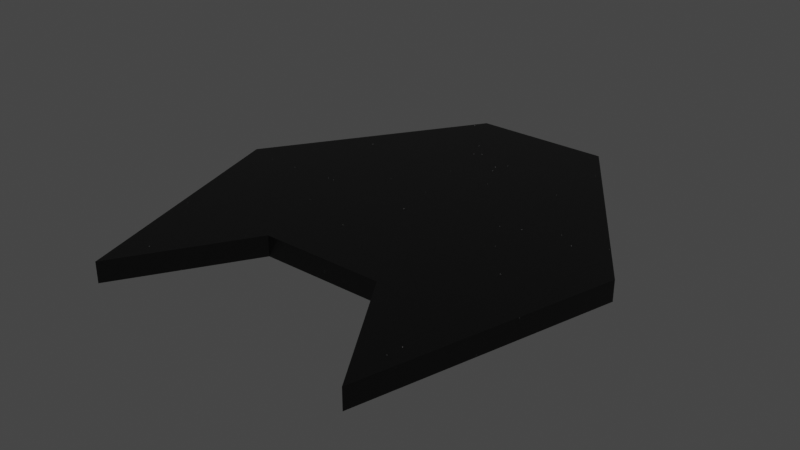 # Source: enemyship3.blend  (saved by Blender 2.92.15; exported with 4.5.12 LTS)
import bpy
from mathutils import Matrix  # noqa: F401  (used for matrix-valued properties, if any)

bpy.ops.wm.read_factory_settings(use_empty=True)
scene = bpy.context.scene
scene.name = 'Scene'

# ---- collections
col_collection = bpy.data.collections.new('Collection'); scene.collection.children.link(col_collection)

# ---- materials (node trees are filled in below, after node groups)
mat_black_ship = bpy.data.materials.new('black_ship')
mat_black_ship.alpha_threshold = 0.0
mat_black_ship.use_transparent_shadow = False
mat_black_ship.line_color = (0.0, 0.0, 0.0, 1.0)

# ---- material node trees
mat_black_ship.use_nodes = True; mat_black_ship.node_tree.nodes.clear()
_N = mat_black_ship.node_tree.nodes; _L = mat_black_ship.node_tree.links
n0 = _N.new('ShaderNodeOutputMaterial'); n0.name = 'Material Output'; n0.location = (330, 300)
n1 = _N.new('ShaderNodeValToRGB'); n1.name = 'ColorRamp'; n1.location = (-520, 311)
while len(n1.color_ramp.elements) > 1: n1.color_ramp.elements.remove(n1.color_ramp.elements[-1])
n1.color_ramp.elements[0].position = 0.0; n1.color_ramp.elements[0].color = (1.0, 1.0, 1.0, 1.0)
_e = n1.color_ramp.elements.new(0.04); _e.color = (0.0, 0.0, 0.0, 1.0)
n2 = _N.new('ShaderNodeTexVoronoi'); n2.name = 'Voronoi Texture'; n2.location = (-729, 285)
n2.inputs[2].default_value = 40.0
n3 = _N.new('ShaderNodeTexNoise'); n3.name = 'Noise Texture'; n3.location = (-417, 66)
n4 = _N.new('ShaderNodeMix'); n4.name = 'Mix'; n4.location = (-180, 294)
n4.data_type = 'RGBA'
n4.blend_type = 'BURN'
n5 = _N.new('ShaderNodeBsdfPrincipled'); n5.name = 'Principled BSDF'; n5.location = (40, 300)
n5.distribution = 'GGX'
n5.subsurface_method = 'BURLEY'
n5.inputs[1].default_value = 0.3
n5.inputs[2].default_value = 0.4
n5.inputs[3].default_value = 1.45
n5.inputs[19].default_value = 0.25
n5.inputs[27].default_value = (0.0, 0.0, 0.0, 1.0)
n5.inputs[28].default_value = 1.0
_L.new(n5.outputs[0], n0.inputs[0])
_L.new(n2.outputs[0], n1.inputs[0])
_L.new(n1.outputs[0], n4.inputs[6])
_L.new(n4.outputs[2], n5.inputs[0])
_L.new(n3.outputs[0], n4.inputs[7])
n0.is_active_output = True

# ---- world
world_world = bpy.data.worlds.new('World'); scene.world = world_world
world_world.use_nodes = True; world_world.node_tree.nodes.clear()
_N = world_world.node_tree.nodes; _L = world_world.node_tree.links
n0 = _N.new('ShaderNodeOutputWorld'); n0.name = 'World Output'; n0.location = (300, 300)
n1 = _N.new('ShaderNodeBackground'); n1.name = 'Background'; n1.location = (10, 300)
n1.inputs[0].default_value = (0.05088, 0.05088, 0.05088, 1.0)
_L.new(n1.outputs[0], n0.inputs[0])
n0.is_active_output = True
world_world.color = (0.05088, 0.05088, 0.05088)
world_world.use_sun_shadow = False
world_world.sun_shadow_jitter_overblur = 0.0

# ---- meshes
me_plane_001 = bpy.data.meshes.new('Plane.001')
me_plane_001.from_pydata([(-1.0, -0.01508, -0.03125), (1.0, -0.01508, -0.03125), (-0.3333, 0.9831, -0.03125), (0.3333, 0.9831, -0.03125), (0.6667, -1.217, -0.03125), (-0.6667, -1.217, -0.03125), (-0.3, -0.6169, -0.03125), (0.3, -0.6169, -0.03125), (-1.0, -0.01508, 0.06875), (1.0, -0.01508, 0.06875), (-0.3333, 0.9831, 0.06875), (0.3333, 0.9831, 0.06875), (0.6667, -1.217, 0.06875), (-0.6667, -1.217, 0.06875), (-0.3, -0.6169, 0.06875), (0.3, -0.6169, 0.06875)], [], [(4, 7, 6, 5, 0, 2, 3, 1), (12, 15, 14, 13, 8, 10, 11, 9), (2, 0, 8, 10), (5, 13, 8, 0), (6, 14, 13, 5), (7, 15, 14, 6), (7, 4, 12, 15), (4, 1, 9, 12), (3, 11, 9, 1), (2, 10, 11, 3)])
_uv = me_plane_001.uv_layers.new(name='UVMap')
_uv.uv.foreach_set('vector', [0.0, 0.0, 0.0, 0.0, 0.0, 0.0, 0.0, 0.0, 0.0, 0.0, 0.0, 0.0, 0.0, 0.0, 0.0, 0.0, 0.0, 0.0, 0.0, 0.0, 0.0, 0.0, 0.0, 0.0, 0.0, 0.0, 0.0, 0.0, 0.0, 0.0, 0.0, 0.0, 0.0, 0.0, 0.0, 0.0, 0.0, 0.0, 0.0, 0.0, 0.0, 0.0, 0.0, 0.0, 0.0, 0.0, 0.0, 0.0, 0.0, 0.0, 0.0, 0.0, 0.0, 0.0, 0.0, 0.0, 0.0, 0.0, 0.0, 0.0, 0.0, 0.0, 0.0, 0.0, 0.0, 0.0, 0.0, 0.0, 0.0, 0.0, 0.0, 0.0, 0.0, 0.0, 0.0, 0.0, 0.0, 0.0, 0.0, 0.0, 0.0, 0.0, 0.0, 0.0, 0.0, 0.0, 0.0, 0.0, 0.0, 0.0, 0.0, 0.0, 0.0, 0.0, 0.0, 0.0])
me_plane_001.materials.append(mat_black_ship)
me_plane_001.use_remesh_fix_poles = True
me_plane_001.use_remesh_preserve_attributes = False
me_plane_001.use_mirror_vertex_groups = False
me_plane_001.update()

# ---- objects
ob_plane_001 = bpy.data.objects.new('Plane.001', me_plane_001)

# ---- transforms, parenting, visibility, modifiers, constraints
ob_plane_001.location = (-2.061e-08, 0.0, 0.0)
ob_plane_001.lineart.crease_threshold = 0.0

# ---- collection membership
col_collection.objects.link(ob_plane_001)

# ---- scene / render settings (as saved in the file)
scene.frame_start = 1; scene.frame_end = 250; scene.frame_set(0)
scene.render.engine = 'BLENDER_EEVEE_NEXT'
scene.cycles.use_denoising = False
scene.cycles.samples = 128
scene.cycles.sampling_pattern = 'TABULATED_SOBOL'
scene.cycles.use_adaptive_sampling = False
scene.cycles.use_light_tree = False
scene.view_settings.view_transform = 'Filmic'
bpy.context.view_layer.update()

# ---- added for rendering (the .blend has no active camera and no usable light): camera, sun
cam_auto = bpy.data.cameras.new('AutoCamera')
cam_auto.lens = 50.0
cam_auto.sensor_width = 36.0
cam_auto.clip_end = 1000.0
ob_auto_camera = bpy.data.objects.new('AutoCamera', cam_auto)
scene.collection.objects.link(ob_auto_camera)
ob_auto_camera.location = (2.75245, -3.41979, 2.22071)
ob_auto_camera.rotation_euler = (1.09748, -7.21219e-08, 0.694738)
scene.camera = ob_auto_camera
light_auto_sun = bpy.data.lights.new('AutoSun', 'SUN')
light_auto_sun.energy = 3.0
light_auto_sun.angle = 0.0523599
ob_auto_sun = bpy.data.objects.new('AutoSun', light_auto_sun)
scene.collection.objects.link(ob_auto_sun)
ob_auto_sun.rotation_euler = (0.872665, 0.174533, 0.523599)
bpy.context.view_layer.update()
